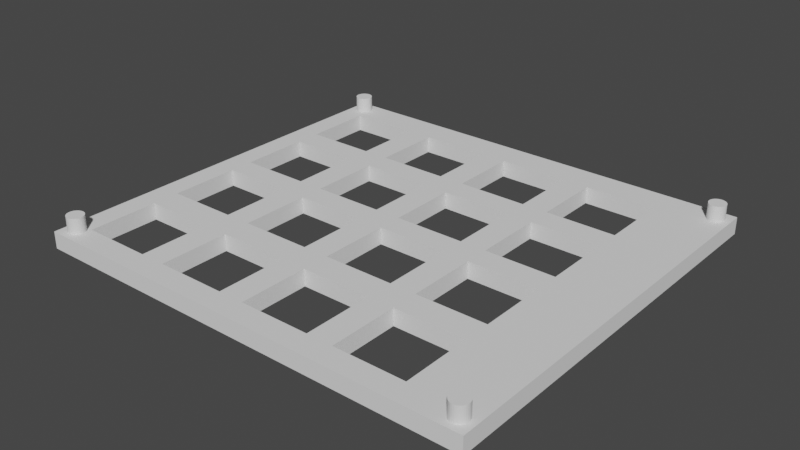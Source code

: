 # Source: RobotDyn4x4Keypad-cover01.blend  (saved by Blender 2.80.75; exported with 4.5.12 LTS)
import bpy
from mathutils import Matrix  # noqa: F401  (used for matrix-valued properties, if any)

bpy.ops.wm.read_factory_settings(use_empty=True)
scene = bpy.context.scene
scene.name = 'Scene'

# ---- collections
col_collection = bpy.data.collections.new('Collection'); scene.collection.children.link(col_collection)

# ---- world
world_world = bpy.data.worlds.new('World'); scene.world = world_world
world_world.use_nodes = True; world_world.node_tree.nodes.clear()
_N = world_world.node_tree.nodes; _L = world_world.node_tree.links
n0 = _N.new('ShaderNodeOutputWorld'); n0.name = 'World Output'; n0.location = (300, 300)
n1 = _N.new('ShaderNodeBackground'); n1.name = 'Background'; n1.location = (10, 300)
n1.inputs[0].default_value = (0.05088, 0.05088, 0.05088, 1.0)
_L.new(n1.outputs[0], n0.inputs[0])
n0.is_active_output = True
world_world.color = (0.05088, 0.05088, 0.05088)
world_world.use_sun_shadow = False
world_world.sun_shadow_jitter_overblur = 0.0

# ---- meshes
me_cube_001 = bpy.data.meshes.new('Cube.001')
me_cube_001.from_pydata([(37.49, -35.59, 113.9), (37.79, -35.62, 113.9), (38.07, -35.71, 113.9), (38.33, -35.86, 113.9), (38.55, -36.07, 113.9), (38.74, -36.32, 113.9), (38.88, -36.6, 113.9), (38.96, -36.91, 113.9), (38.99, -37.23, 113.9), (38.96, -37.55, 113.9), (38.88, -37.86, 113.9), (38.74, -38.14, 113.9), (38.55, -38.39, 113.9), (38.33, -38.59, 113.9), (38.07, -38.74, 113.9), (37.79, -38.84, 113.9), (37.49, -38.87, 113.9), (37.2, -38.84, 113.9), (36.92, -38.74, 113.9), (36.66, -38.59, 113.9), (36.43, -38.39, 113.9), (36.25, -38.14, 113.9), (36.11, -37.86, 113.9), (36.02, -37.55, 113.9), (35.99, -37.23, 113.9), (36.02, -36.91, 113.9), (36.11, -36.6, 113.9), (36.25, -36.32, 113.9), (36.43, -36.07, 113.9), (36.66, -35.86, 113.9), (36.92, -35.71, 113.9), (37.2, -35.62, 113.9), (37.5, 38.82, 113.9), (37.79, 38.78, 113.9), (38.07, 38.69, 113.9), (38.33, 38.54, 113.9), (38.56, 38.34, 113.9), (38.74, 38.09, 113.9), (38.88, 37.8, 113.9), (38.97, 37.5, 113.9), (39.0, 37.17, 113.9), (38.97, 36.85, 113.9), (38.88, 36.55, 113.9), (38.74, 36.26, 113.9), (38.56, 36.01, 113.9), (38.33, 35.81, 113.9), (38.07, 35.66, 113.9), (37.79, 35.56, 113.9), (37.5, 35.53, 113.9), (37.2, 35.56, 113.9), (36.92, 35.66, 113.9), (36.66, 35.81, 113.9), (36.44, 36.01, 113.9), (36.25, 36.26, 113.9), (36.11, 36.55, 113.9), (36.02, 36.85, 113.9), (36.0, 37.17, 113.9), (36.02, 37.5, 113.9), (36.11, 37.8, 113.9), (36.25, 38.09, 113.9), (36.44, 38.34, 113.9), (36.66, 38.54, 113.9), (36.92, 38.69, 113.9), (37.2, 38.78, 113.9), (-37.53, 38.85, 113.9), (-37.24, 38.82, 113.9), (-36.96, 38.72, 113.9), (-36.7, 38.57, 113.9), (-36.47, 38.37, 113.9), (-36.28, 38.12, 113.9), (-36.15, 37.83, 113.9), (-36.06, 37.53, 113.9), (-36.03, 37.21, 113.9), (-36.06, 36.89, 113.9), (-36.15, 36.58, 113.9), (-36.28, 36.29, 113.9), (-36.47, 36.05, 113.9), (-36.7, 35.84, 113.9), (-36.96, 35.69, 113.9), (-37.24, 35.6, 113.9), (-37.53, 35.56, 113.9), (-37.82, 35.6, 113.9), (-38.11, 35.69, 113.9), (-38.37, 35.84, 113.9), (-38.59, 36.05, 113.9), (-38.78, 36.29, 113.9), (-38.92, 36.58, 113.9), (-39.0, 36.89, 113.9), (-39.03, 37.21, 113.9), (-39.0, 37.53, 113.9), (-38.92, 37.83, 113.9), (-38.78, 38.12, 113.9), (-38.59, 38.37, 113.9), (-38.37, 38.57, 113.9), (-38.11, 38.72, 113.9), (-37.82, 38.82, 113.9), (-37.51, -35.58, 113.9), (-37.22, -35.61, 113.9), (-36.94, -35.7, 113.9), (-36.68, -35.85, 113.9), (-36.45, -36.06, 113.9), (-36.26, -36.31, 113.9), (-36.12, -36.59, 113.9), (-36.04, -36.9, 113.9), (-36.01, -37.22, 113.9), (-36.04, -37.54, 113.9), (-36.12, -37.85, 113.9), (-36.26, -38.13, 113.9), (-36.45, -38.38, 113.9), (-36.68, -38.58, 113.9), (-36.94, -38.73, 113.9), (-37.22, -38.83, 113.9), (-37.51, -38.86, 113.9), (-37.8, -38.83, 113.9), (-38.08, -38.73, 113.9), (-38.34, -38.58, 113.9), (-38.57, -38.38, 113.9), (-38.76, -38.13, 113.9), (-38.9, -37.85, 113.9), (-38.98, -37.54, 113.9), (-39.01, -37.22, 113.9), (-38.98, -36.9, 113.9), (-38.9, -36.59, 113.9), (-38.76, -36.31, 113.9), (-38.57, -36.06, 113.9), (-38.34, -35.85, 113.9), (-38.08, -35.7, 113.9), (-37.8, -35.61, 113.9), (-40.0, -40.0, -40.0), (-40.0, -40.0, 40.0), (-40.0, 40.0, -40.0), (-40.0, 40.0, 40.0), (40.0, -40.0, -40.0), (40.0, -40.0, 40.0), (40.0, 40.0, -40.0), (40.0, 40.0, 40.0), (10.86, 1.712, 40.0), (10.86, 1.712, -40.0), (-1.667, -16.62, 40.0), (-1.667, -16.62, -40.0), (10.86, -16.62, 40.0), (10.86, -16.62, -40.0), (10.86, 15.32, 40.0), (10.86, 15.32, -40.0), (10.86, -3.02, 40.0), (10.86, -3.02, -40.0), (-1.667, 1.712, 40.0), (-1.667, 1.712, -40.0), (10.86, 20.26, 40.0), (10.86, 20.26, -40.0), (10.86, 33.86, 40.0), (10.86, 33.86, -40.0), (-1.667, 20.26, 40.0), (-1.667, 20.26, -40.0), (-1.667, 33.86, 40.0), (-1.667, 33.86, -40.0), (-1.667, -35.51, 40.0), (-1.667, -35.51, -40.0), (-1.667, -21.9, 40.0), (-1.667, -21.9, -40.0), (-1.667, -3.02, 40.0), (-1.667, -3.02, -40.0), (28.05, 15.32, 40.0), (28.05, 15.32, -40.0), (15.49, 15.32, 40.0), (15.49, 15.32, -40.0), (-1.667, 15.32, 40.0), (-1.667, 15.32, -40.0), (-23.46, 33.86, 40.0), (-23.46, 33.86, -40.0), (-23.46, 20.26, 40.0), (-23.46, 20.26, -40.0), (-23.46, -16.62, 40.0), (-23.46, -16.62, -40.0), (-23.46, 1.712, 40.0), (-23.46, 1.712, -40.0), (-23.46, -3.02, 40.0), (-23.46, -3.02, -40.0), (-35.99, 1.712, 40.0), (-35.99, 1.712, -40.0), (-18.84, 15.32, 40.0), (-18.84, 15.32, -40.0), (-18.84, 1.712, 40.0), (-18.84, 1.712, -40.0), (-6.292, -35.51, 40.0), (-6.292, -35.51, -40.0), (-6.292, -21.9, 40.0), (-6.292, -21.9, -40.0), (-6.292, -3.02, 40.0), (-6.292, -3.02, -40.0), (-18.84, -3.02, 40.0), (-18.84, -3.02, -40.0), (-6.292, -16.62, 40.0), (-6.292, -16.62, -40.0), (-18.84, -16.62, 40.0), (-18.84, -16.62, -40.0), (-35.99, 15.32, 40.0), (-35.99, 15.32, -40.0), (-23.46, 15.32, 40.0), (-23.46, 15.32, -40.0), (-23.46, -35.51, 40.0), (-23.46, -35.51, -40.0), (-35.99, 20.26, 40.0), (-35.99, 20.26, -40.0), (-35.99, 33.86, 40.0), (-35.99, 33.86, -40.0), (-35.99, -35.51, 40.0), (-35.99, -35.51, -40.0), (-35.99, -21.9, 40.0), (-35.99, -21.9, -40.0), (-23.46, -21.9, 40.0), (-23.46, -21.9, -40.0), (-35.99, -3.02, 40.0), (-35.99, -3.02, -40.0), (-35.99, -16.62, 40.0), (-35.99, -16.62, -40.0), (-18.84, -21.9, 40.0), (-18.84, -21.9, -40.0), (-18.84, -35.51, 40.0), (-18.84, -35.51, -40.0), (-6.292, 1.712, 40.0), (-6.292, 1.712, -40.0), (-6.292, 15.32, 40.0), (-6.292, 15.32, -40.0), (10.86, -21.9, 40.0), (10.86, -21.9, -40.0), (28.05, -28.05, 40.0), (28.05, -21.9, 40.0), (28.05, -21.9, -40.0), (28.05, -35.51, 40.0), (28.05, -35.51, -40.0), (15.49, -21.9, 40.0), (15.49, -21.9, -40.0), (10.86, -35.51, 40.0), (10.86, -35.51, -40.0), (15.49, -35.51, 40.0), (15.49, -35.51, -40.0), (15.49, 33.86, 40.0), (15.49, 33.86, -40.0), (28.05, 33.86, 40.0), (28.05, 33.86, -40.0), (28.05, 1.712, 40.0), (28.05, 1.712, -40.0), (15.49, 1.712, 40.0), (15.49, 1.712, -40.0), (15.49, -16.62, 40.0), (15.49, -16.62, -40.0), (15.49, -3.02, 40.0), (15.49, -3.02, -40.0), (28.05, -3.02, 40.0), (28.05, -3.02, -40.0), (15.49, 20.26, 40.0), (15.49, 20.26, -40.0), (28.05, -16.62, 40.0), (28.05, -16.62, -40.0), (-6.292, 33.86, 40.0), (-6.292, 33.86, -40.0), (-6.292, 20.26, 40.0), (-6.292, 20.26, -40.0), (-18.84, 33.86, 40.0), (-18.84, 33.86, -40.0), (-18.84, 20.26, 40.0), (-18.84, 20.26, -40.0), (28.05, 20.26, 40.0), (28.05, 20.26, -40.0), (-36.26, -38.13, 40.0), (-37.51, -35.58, 40.0), (-37.8, -35.61, 40.0), (-38.08, -35.7, 40.0), (-38.9, -37.85, 40.0), (-38.76, -38.13, 40.0), (-38.98, -37.54, 40.0), (-38.56, -38.39, 40.0), (-38.57, -38.38, 40.0), (-37.8, -38.83, 40.0), (-37.51, -38.86, 40.0), (-38.08, -38.73, 40.0), (-36.04, -36.9, 40.0), (-36.68, -35.85, 40.0), (-36.01, -37.22, 40.0), (-36.12, -36.59, 40.0), (-37.22, -38.83, 40.0), (-38.57, -36.06, 40.0), (-38.34, -35.85, 40.0), (-38.76, -36.31, 40.0), (-36.04, -37.54, 40.0), (-36.68, -38.58, 40.0), (-36.45, -38.38, 40.0), (-36.12, -37.85, 40.0), (-39.01, -37.22, 40.0), (-38.34, -38.58, 40.0), (-38.98, -36.9, 40.0), (-36.45, -36.06, 40.0), (-36.46, -36.04, 40.0), (-36.94, -38.73, 40.0), (-36.26, -36.31, 40.0), (-38.9, -36.59, 40.0), (-36.94, -35.7, 40.0), (-37.22, -35.61, 40.0), (-36.28, 36.29, 40.0), (-37.53, 38.85, 40.0), (-37.82, 38.82, 40.0), (-38.11, 38.72, 40.0), (-38.92, 36.58, 40.0), (-38.78, 36.29, 40.0), (-39.0, 36.89, 40.0), (-38.59, 36.05, 40.0), (-37.82, 35.6, 40.0), (-37.53, 35.56, 40.0), (-38.11, 35.69, 40.0), (-36.06, 37.53, 40.0), (-36.7, 38.57, 40.0), (-36.03, 37.21, 40.0), (-36.15, 37.83, 40.0), (-37.24, 35.6, 40.0), (-38.59, 38.37, 40.0), (-38.37, 38.57, 40.0), (-38.78, 38.12, 40.0), (-36.06, 36.89, 40.0), (-36.7, 35.84, 40.0), (-36.47, 36.05, 40.0), (-36.15, 36.58, 40.0), (-39.03, 37.21, 40.0), (-38.37, 35.84, 40.0), (-39.0, 37.53, 40.0), (-36.47, 38.37, 40.0), (-36.96, 35.69, 40.0), (-36.28, 38.12, 40.0), (-38.92, 37.83, 40.0), (-36.96, 38.72, 40.0), (-37.24, 38.82, 40.0), (38.74, 36.26, 40.0), (37.5, 38.82, 40.0), (37.2, 38.78, 40.0), (36.92, 38.69, 40.0), (36.11, 36.55, 40.0), (36.25, 36.26, 40.0), (36.02, 36.85, 40.0), (36.44, 36.01, 40.0), (37.2, 35.56, 40.0), (37.5, 35.53, 40.0), (36.92, 35.66, 40.0), (38.97, 37.5, 40.0), (38.33, 38.54, 40.0), (39.0, 37.17, 40.0), (38.88, 37.8, 40.0), (37.79, 35.56, 40.0), (38.9, 37.73, 40.0), (36.44, 38.34, 40.0), (36.66, 38.54, 40.0), (37.66, 38.8, 40.0), (36.25, 38.09, 40.0), (38.97, 36.85, 40.0), (38.33, 35.81, 40.0), (38.56, 36.01, 40.0), (38.88, 36.55, 40.0), (36.0, 37.17, 40.0), (36.66, 35.81, 40.0), (36.02, 37.5, 40.0), (38.56, 38.34, 40.0), (38.07, 35.66, 40.0), (38.74, 38.09, 40.0), (37.86, 35.59, 40.0), (36.11, 37.8, 40.0), (36.24, 38.07, 40.0), (38.07, 38.69, 40.0), (37.79, 38.78, 40.0), (38.74, -38.14, 40.0), (37.49, -35.59, 40.0), (37.2, -35.62, 40.0), (36.92, -35.71, 40.0), (36.11, -37.86, 40.0), (36.25, -38.14, 40.0), (36.02, -37.55, 40.0), (36.43, -38.39, 40.0), (37.2, -38.84, 40.0), (37.49, -38.87, 40.0), (36.92, -38.74, 40.0), (38.96, -36.91, 40.0), (38.33, -35.86, 40.0), (38.99, -37.23, 40.0), (38.88, -36.6, 40.0), (37.79, -38.84, 40.0), (36.43, -36.07, 40.0), (36.66, -35.86, 40.0), (36.28, -36.28, 40.0), (36.25, -36.32, 40.0), (38.96, -37.55, 40.0), (38.33, -38.59, 40.0), (38.55, -38.39, 40.0), (38.47, -38.47, 40.0), (38.88, -37.86, 40.0), (35.99, -37.23, 40.0), (36.66, -38.59, 40.0), (36.02, -36.91, 40.0), (38.55, -36.07, 40.0), (38.07, -38.74, 40.0), (38.74, -36.32, 40.0), (36.11, -36.6, 40.0), (38.07, -35.71, 40.0), (37.79, -35.62, 40.0)], [], [(1, 0, 31, 30, 29, 28, 27, 26, 25, 24, 23, 22, 21, 20, 19, 18, 17, 16, 15, 14, 13, 12, 11, 10, 9, 8, 7, 6, 5, 4, 3, 2), (33, 32, 63, 62, 61, 60, 59, 58, 57, 56, 55, 54, 53, 52, 51, 50, 49, 48, 47, 46, 45, 44, 43, 42, 41, 40, 39, 38, 37, 36, 35, 34), (65, 64, 95, 94, 93, 92, 91, 90, 89, 88, 87, 86, 85, 84, 83, 82, 81, 80, 79, 78, 77, 76, 75, 74, 73, 72, 71, 70, 69, 68, 67, 66), (97, 96, 127, 126, 125, 124, 123, 122, 121, 120, 119, 118, 117, 116, 115, 114, 113, 112, 111, 110, 109, 108, 107, 106, 105, 104, 103, 102, 101, 100, 99, 98), (128, 129, 131, 130), (130, 131, 135, 134), (134, 135, 133, 132), (132, 133, 129, 128), (130, 134, 264, 240, 238, 151, 155, 153, 258, 256, 260, 169, 205), (135, 347, 342, 344, 352, 355, 331, 354, 353, 360, 362, 162, 241, 243, 164, 142, 136, 146, 166, 222, 220, 182, 180, 198, 174, 178, 131, 129, 214, 212, 176, 190, 188, 160, 144, 247, 249, 133), (221, 220, 222, 223), (240, 239, 237, 238), (228, 227, 231, 232), (189, 188, 190, 191), (185, 184, 186, 187), (197, 196, 178, 179), (173, 172, 176, 177), (219, 218, 184, 185), (248, 247, 245, 246), (260, 259, 261, 262), (203, 202, 170, 171), (209, 208, 206, 207), (177, 176, 212, 213), (242, 241, 162, 163), (236, 235, 229, 230), (207, 206, 200, 201), (165, 164, 243, 244), (179, 178, 174, 175), (199, 198, 196, 197), (193, 192, 188, 189), (234, 233, 224, 225), (254, 253, 249, 250), (159, 158, 156, 157), (258, 257, 255, 256), (203, 171, 169, 260, 262, 258, 153, 149, 151, 238, 252, 264, 134, 242, 163, 165, 143, 167, 147, 221, 223, 181, 199, 197, 130, 205), (197, 179, 175, 199, 181, 183, 221, 147, 137, 143, 165, 244, 242, 134, 132, 254, 250, 248, 145, 161, 139, 193, 189, 191, 177, 213, 128, 130), (128, 213, 215, 173, 177, 191, 195, 193, 139, 141, 145, 248, 246, 254, 132, 230, 228, 232, 225, 159, 157, 185, 187, 217, 219, 201, 211, 209), (209, 207, 201, 219, 185, 157, 234, 225, 232, 236, 230, 132, 128), (205, 204, 202, 203), (151, 150, 154, 155), (264, 263, 239, 240), (244, 243, 241, 242), (133, 249, 253, 245, 247, 144, 140, 138, 160, 188, 192, 194, 190, 176, 172, 214, 129, 272, 273, 270, 269, 271, 289, 291, 296, 284, 282, 283, 268, 267, 266, 298, 297, 278, 293, 206, 208, 210, 216, 186, 158, 224, 231, 227, 226, 385, 383, 384, 370, 369, 368, 400, 399, 379, 395, 397, 381, 378, 380, 387, 391, 367, 389, 390), (226, 229, 235, 231, 224, 233, 156, 158, 186, 184, 218, 216, 210, 200, 206, 293, 292, 295, 280, 277, 279, 285, 288, 265, 287, 286, 294, 281, 275, 274, 276, 290, 272, 129, 133, 390, 388, 396, 382, 376, 375, 377, 393, 374, 372, 371, 373, 392, 394, 398, 386, 385), (131, 178, 196, 198, 180, 222, 166, 142, 164, 162, 362, 346, 340, 339, 341, 357, 338, 336, 335, 337, 356, 358, 363, 364, 239, 263, 251, 237, 150, 148, 152, 154, 255, 257, 261, 259, 168, 170, 202), (202, 204, 168, 259, 255, 154, 150, 237, 239, 312, 318, 321, 299, 320, 319, 326, 314, 308, 307, 309, 323, 306, 304, 303, 305, 322, 131), (157, 156, 233, 234), (246, 245, 253, 254), (163, 162, 164, 165), (139, 138, 140, 141), (256, 255, 259, 260), (153, 152, 148, 149), (141, 140, 144, 145), (181, 180, 182, 183), (262, 261, 257, 258), (161, 160, 138, 139), (230, 229, 226, 227, 228), (169, 168, 204, 205), (211, 210, 208, 209), (215, 214, 172, 173), (238, 237, 251, 252), (252, 251, 263, 264), (137, 136, 142, 143), (217, 216, 218, 219), (175, 174, 198, 199), (147, 146, 136, 137), (213, 212, 214, 215), (187, 186, 216, 217), (149, 148, 150, 151), (225, 224, 158, 159), (195, 194, 192, 193), (232, 231, 235, 236), (201, 200, 210, 211), (223, 222, 180, 181), (171, 170, 168, 169), (143, 142, 166, 167), (183, 182, 220, 221), (167, 166, 146, 147), (155, 154, 152, 153), (250, 249, 247, 248), (191, 190, 194, 195), (145, 144, 160, 161), (285, 279, 104, 105), (287, 265, 107, 108), (265, 288, 106, 107), (291, 289, 120, 121), (277, 280, 102, 103), (279, 277, 103, 104), (295, 292, 100, 101), (266, 267, 127, 96), (274, 275, 112, 113), (284, 296, 122, 123), (275, 281, 111, 112), (267, 268, 126, 127), (292, 293, 278, 99, 100), (290, 276, 114, 115), (278, 297, 98, 99), (286, 287, 108, 109), (283, 282, 124, 125), (296, 291, 121, 122), (294, 286, 109, 110), (273, 272, 290, 115, 116), (269, 270, 117, 118), (298, 266, 96, 97), (280, 295, 101, 102), (289, 271, 119, 120), (288, 285, 105, 106), (276, 274, 113, 114), (268, 283, 125, 126), (297, 298, 97, 98), (281, 294, 110, 111), (271, 269, 118, 119), (282, 284, 123, 124), (270, 273, 116, 117), (318, 312, 72, 73), (320, 299, 75, 76), (299, 321, 74, 75), (324, 322, 88, 89), (310, 313, 70, 71), (312, 310, 71, 72), (327, 325, 68, 69), (300, 301, 95, 64), (307, 308, 80, 81), (317, 328, 90, 91), (131, 322, 324, 328, 317, 315, 316, 302, 301, 300, 330, 329, 311, 325, 327, 313, 310, 312, 239, 364, 351, 348, 349, 334, 333, 332, 350, 135), (308, 314, 79, 80), (301, 302, 94, 95), (325, 311, 67, 68), (323, 309, 82, 83), (311, 329, 66, 67), (319, 320, 76, 77), (316, 315, 92, 93), (328, 324, 89, 90), (326, 319, 77, 78), (306, 323, 83, 84), (303, 304, 85, 86), (330, 300, 64, 65), (313, 327, 69, 70), (322, 305, 87, 88), (321, 318, 73, 74), (309, 307, 81, 82), (302, 316, 93, 94), (329, 330, 65, 66), (314, 326, 78, 79), (305, 303, 86, 87), (315, 317, 91, 92), (304, 306, 84, 85), (352, 344, 40, 41), (354, 331, 43, 44), (331, 355, 42, 43), (358, 356, 56, 57), (342, 347, 345, 38, 39), (344, 342, 39, 40), (361, 359, 36, 37), (332, 333, 63, 32), (339, 340, 48, 49), (351, 364, 363, 58, 59), (350, 366, 365, 343, 359, 361, 345, 347, 135), (340, 346, 47, 48), (333, 334, 62, 63), (359, 343, 35, 36), (357, 341, 50, 51), (343, 365, 34, 35), (353, 354, 44, 45), (349, 348, 60, 61), (363, 358, 57, 58), (360, 353, 45, 46), (338, 357, 51, 52), (335, 336, 53, 54), (366, 350, 332, 32, 33), (345, 361, 37, 38), (356, 337, 55, 56), (355, 352, 41, 42), (341, 339, 49, 50), (334, 349, 61, 62), (365, 366, 33, 34), (346, 362, 360, 46, 47), (337, 335, 54, 55), (348, 351, 59, 60), (336, 338, 52, 53), (387, 380, 8, 9), (389, 367, 11, 12), (367, 391, 10, 11), (394, 392, 24, 25), (378, 381, 6, 7), (380, 378, 7, 8), (397, 395, 4, 5), (368, 369, 31, 0), (375, 376, 16, 17), (386, 398, 26, 27), (376, 382, 15, 16), (369, 370, 30, 31), (395, 379, 3, 4), (393, 377, 18, 19), (379, 399, 2, 3), (388, 390, 389, 12, 13), (384, 383, 28, 29), (398, 394, 25, 26), (396, 388, 13, 14), (374, 393, 19, 20), (371, 372, 21, 22), (400, 368, 0, 1), (381, 397, 5, 6), (392, 373, 23, 24), (391, 387, 9, 10), (377, 375, 17, 18), (370, 384, 29, 30), (399, 400, 1, 2), (382, 396, 14, 15), (373, 371, 22, 23), (383, 385, 386, 27, 28), (372, 374, 20, 21)])
_uv = me_cube_001.uv_layers.new(name='UVMap')
_uv.uv.foreach_set('vector', [0.2968, 0.4854, 0.25, 0.49, 0.2032, 0.4854, 0.1582, 0.4717, 0.1167, 0.4496, 0.08029, 0.4197, 0.05045, 0.3833, 0.02827, 0.3418, 0.01461, 0.2968, 0.01, 0.25, 0.01461, 0.2032, 0.02827, 0.1582, 0.05045, 0.1167, 0.08029, 0.08029, 0.1167, 0.05045, 0.1582, 0.02827, 0.2032, 0.01461, 0.25, 0.01, 0.2968, 0.01461, 0.3418, 0.02827, 0.3833, 0.05045, 0.4197, 0.08029, 0.4496, 0.1167, 0.4717, 0.1582, 0.4854, 0.2032, 0.49, 0.25, 0.4854, 0.2968, 0.4717, 0.3418, 0.4496, 0.3833, 0.4197, 0.4197, 0.3833, 0.4496, 0.3418, 0.4717, 0.2968, 0.4854, 0.25, 0.49, 0.2032, 0.4854, 0.1582, 0.4717, 0.1167, 0.4496, 0.08029, 0.4197, 0.05045, 0.3833, 0.02827, 0.3418, 0.01461, 0.2968, 0.01, 0.25, 0.01461, 0.2032, 0.02827, 0.1582, 0.05045, 0.1167, 0.08029, 0.08029, 0.1167, 0.05045, 0.1582, 0.02827, 0.2032, 0.01461, 0.25, 0.01, 0.2968, 0.01461, 0.3418, 0.02827, 0.3833, 0.05045, 0.4197, 0.08029, 0.4496, 0.1167, 0.4717, 0.1582, 0.4854, 0.2032, 0.49, 0.25, 0.4854, 0.2968, 0.4717, 0.3418, 0.4496, 0.3833, 0.4197, 0.4197, 0.3833, 0.4496, 0.3418, 0.4717, 0.2968, 0.4854, 0.25, 0.49, 0.2032, 0.4854, 0.1582, 0.4717, 0.1167, 0.4496, 0.08029, 0.4197, 0.05045, 0.3833, 0.02827, 0.3418, 0.01461, 0.2968, 0.01, 0.25, 0.01461, 0.2032, 0.02827, 0.1582, 0.05045, 0.1167, 0.08029, 0.08029, 0.1167, 0.05045, 0.1582, 0.02827, 0.2032, 0.01461, 0.25, 0.01, 0.2968, 0.01461, 0.3418, 0.02827, 0.3833, 0.05045, 0.4197, 0.08029, 0.4496, 0.1167, 0.4717, 0.1582, 0.4854, 0.2032, 0.49, 0.25, 0.4854, 0.2968, 0.4717, 0.3418, 0.4496, 0.3833, 0.4197, 0.4197, 0.3833, 0.4496, 0.3418, 0.4717, 0.2968, 0.4854, 0.25, 0.49, 0.2032, 0.4854, 0.1582, 0.4717, 0.1167, 0.4496, 0.08029, 0.4197, 0.05045, 0.3833, 0.02827, 0.3418, 0.01461, 0.2968, 0.01, 0.25, 0.01461, 0.2032, 0.02827, 0.1582, 0.05045, 0.1167, 0.08029, 0.08029, 0.1167, 0.05045, 0.1582, 0.02827, 0.2032, 0.01461, 0.25, 0.01, 0.2968, 0.01461, 0.3418, 0.02827, 0.3833, 0.05045, 0.4197, 0.08029, 0.4496, 0.1167, 0.4717, 0.1582, 0.4854, 0.2032, 0.49, 0.25, 0.4854, 0.2968, 0.4717, 0.3418, 0.4496, 0.3833, 0.4197, 0.4197, 0.3833, 0.4496, 0.3418, 0.4717, 0.375, 0.0, 0.625, 0.0, 0.625, 0.25, 0.375, 0.25, 0.375, 0.25, 0.625, 0.25, 0.625, 0.5, 0.375, 0.5, 0.375, 0.5, 0.625, 0.5, 0.625, 0.75, 0.375, 0.75, 0.375, 0.75, 0.625, 0.75, 0.625, 1.0, 0.375, 1.0, 0.125, 0.5, 0.375, 0.5, 0.3377, 0.5617, 0.3377, 0.5192, 0.2984, 0.5192, 0.284, 0.5192, 0.2448, 0.5192, 0.2448, 0.5617, 0.2303, 0.5617, 0.2303, 0.5192, 0.1911, 0.5192, 0.1767, 0.5192, 0.1375, 0.5192, 0.625, 0.5, 0.6284, 0.5071, 0.6282, 0.5078, 0.6281, 0.5088, 0.6282, 0.5098, 0.6285, 0.5108, 0.6289, 0.5117, 0.6295, 0.5125, 0.6302, 0.5131, 0.631, 0.5136, 0.6317, 0.5138, 0.6623, 0.5771, 0.6623, 0.6197, 0.7016, 0.6197, 0.7016, 0.5771, 0.716, 0.5771, 0.716, 0.6197, 0.7552, 0.6197, 0.7552, 0.5771, 0.7697, 0.5771, 0.7697, 0.6197, 0.8089, 0.6197, 0.8089, 0.5771, 0.8233, 0.5771, 0.8233, 0.6197, 0.8625, 0.6197, 0.875, 0.5, 0.875, 0.75, 0.8625, 0.6769, 0.8625, 0.6344, 0.8233, 0.6344, 0.8089, 0.6344, 0.7697, 0.6344, 0.7552, 0.6344, 0.716, 0.6344, 0.7016, 0.6344, 0.6623, 0.6344, 0.625, 0.75, 0.7639, 0.6111, 0.7639, 0.6111, 0.7639, 0.5833, 0.7639, 0.5833, 0.6528, 0.5278, 0.6528, 0.5278, 0.6806, 0.5278, 0.6806, 0.5278, 0.6528, 0.6944, 0.6528, 0.6944, 0.6806, 0.6944, 0.6806, 0.6944, 0.7639, 0.6389, 0.7639, 0.6389, 0.7917, 0.6389, 0.7917, 0.6389, 0.7639, 0.7222, 0.7639, 0.7222, 0.7639, 0.6944, 0.7639, 0.6944, 0.8472, 0.5833, 0.8472, 0.5833, 0.8472, 0.6111, 0.8472, 0.6111, 0.8194, 0.6667, 0.8194, 0.6667, 0.8194, 0.6389, 0.8194, 0.6389, 0.7917, 0.7222, 0.7917, 0.7222, 0.7639, 0.7222, 0.7639, 0.7222, 0.6806, 0.6389, 0.6806, 0.6389, 0.6806, 0.6667, 0.6806, 0.6667, 0.7917, 0.5278, 0.7917, 0.5278, 0.7917, 0.5556, 0.7917, 0.5556, 0.8472, 0.5556, 0.8472, 0.5556, 0.8194, 0.5556, 0.8194, 0.5556, 0.8472, 0.6944, 0.8472, 0.6944, 0.8472, 0.7222, 0.8472, 0.7222, 0.8194, 0.6389, 0.8194, 0.6389, 0.8472, 0.6389, 0.8472, 0.6389, 0.6528, 0.6111, 0.6528, 0.6111, 0.6528, 0.5833, 0.6528, 0.5833, 0.6806, 0.7222, 0.6806, 0.7222, 0.6528, 0.7222, 0.6528, 0.7222, 0.8472, 0.7222, 0.8472, 0.7222, 0.8194, 0.7222, 0.8194, 0.7222, 0.6806, 0.5833, 0.6806, 0.5833, 0.6806, 0.6111, 0.6806, 0.6111, 0.8472, 0.6111, 0.8472, 0.6111, 0.8194, 0.6111, 0.8194, 0.6111, 0.8194, 0.5833, 0.8194, 0.5833, 0.8472, 0.5833, 0.8472, 0.5833, 0.7639, 0.6667, 0.7639, 0.6667, 0.7639, 0.6389, 0.7639, 0.6389, 0.7083, 0.7222, 0.7083, 0.7222, 0.7083, 0.6944, 0.7083, 0.6944, 0.6528, 0.6667, 0.6528, 0.6667, 0.6528, 0.6389, 0.6528, 0.6389, 0.7361, 0.6944, 0.7361, 0.6944, 0.7361, 0.7222, 0.7361, 0.7222, 0.7639, 0.5556, 0.7639, 0.5556, 0.7639, 0.5278, 0.7639, 0.5278, 0.1375, 0.5617, 0.1767, 0.5617, 0.1767, 0.5192, 0.1911, 0.5192, 0.1911, 0.5617, 0.2303, 0.5617, 0.2448, 0.5617, 0.284, 0.5617, 0.284, 0.5192, 0.2984, 0.5192, 0.2984, 0.5617, 0.3377, 0.5617, 0.375, 0.5, 0.3377, 0.6197, 0.3377, 0.5771, 0.2984, 0.5771, 0.284, 0.5771, 0.2448, 0.5771, 0.2448, 0.6197, 0.2303, 0.6197, 0.2303, 0.5771, 0.1911, 0.5771, 0.1767, 0.5771, 0.1375, 0.5771, 0.125, 0.5, 0.1375, 0.5192, 0.1375, 0.5771, 0.1375, 0.6197, 0.1767, 0.6197, 0.1767, 0.5771, 0.1911, 0.5771, 0.1911, 0.6197, 0.2303, 0.6197, 0.2448, 0.6197, 0.284, 0.6197, 0.284, 0.5771, 0.2984, 0.5771, 0.2984, 0.6197, 0.3377, 0.6197, 0.375, 0.5, 0.375, 0.75, 0.3377, 0.6769, 0.3377, 0.6344, 0.2984, 0.6344, 0.284, 0.6344, 0.2448, 0.6344, 0.2448, 0.6769, 0.2303, 0.6769, 0.2303, 0.6344, 0.1911, 0.6344, 0.1767, 0.6344, 0.1375, 0.6344, 0.125, 0.75, 0.125, 0.5, 0.125, 0.75, 0.1375, 0.6344, 0.1375, 0.6769, 0.1767, 0.6769, 0.1767, 0.6344, 0.1911, 0.6344, 0.1911, 0.6769, 0.2303, 0.6769, 0.2448, 0.6769, 0.284, 0.6769, 0.284, 0.6344, 0.2984, 0.6344, 0.2984, 0.6769, 0.3377, 0.6769, 0.375, 0.75, 0.3377, 0.736, 0.3377, 0.6934, 0.2984, 0.6934, 0.284, 0.6934, 0.2448, 0.6934, 0.2448, 0.736, 0.2303, 0.736, 0.2303, 0.6934, 0.1911, 0.6934, 0.1911, 0.736, 0.1767, 0.736, 0.1767, 0.6934, 0.1375, 0.6934, 0.1375, 0.6934, 0.1375, 0.736, 0.1767, 0.736, 0.1911, 0.736, 0.2303, 0.736, 0.2448, 0.736, 0.284, 0.736, 0.284, 0.6934, 0.2984, 0.6934, 0.2984, 0.736, 0.3377, 0.736, 0.375, 0.75, 0.125, 0.75, 0.8472, 0.5278, 0.8472, 0.5278, 0.8472, 0.5556, 0.8472, 0.5556, 0.7083, 0.5278, 0.7083, 0.5278, 0.7361, 0.5278, 0.7361, 0.5278, 0.6528, 0.5556, 0.6528, 0.5556, 0.6528, 0.5278, 0.6528, 0.5278, 0.6806, 0.6111, 0.6806, 0.6111, 0.6528, 0.6111, 0.6528, 0.6111, 0.625, 0.75, 0.6623, 0.6344, 0.6623, 0.6769, 0.7016, 0.6769, 0.7016, 0.6344, 0.716, 0.6344, 0.716, 0.6769, 0.7552, 0.6769, 0.7552, 0.6344, 0.7697, 0.6344, 0.7697, 0.6769, 0.8089, 0.6769, 0.8089, 0.6344, 0.8233, 0.6344, 0.8233, 0.6769, 0.8625, 0.6769, 0.875, 0.75, 0.8705, 0.745, 0.8705, 0.7449, 0.8711, 0.7442, 0.8715, 0.7433, 0.8718, 0.7423, 0.8719, 0.7413, 0.8718, 0.7403, 0.8715, 0.7393, 0.8711, 0.7385, 0.8705, 0.7377, 0.8698, 0.737, 0.869, 0.7366, 0.8681, 0.7363, 0.8672, 0.7362, 0.8663, 0.7363, 0.8654, 0.7366, 0.8646, 0.737, 0.864, 0.7376, 0.8625, 0.736, 0.8625, 0.6934, 0.8233, 0.6934, 0.8089, 0.6934, 0.7697, 0.6934, 0.7552, 0.6934, 0.716, 0.6934, 0.7016, 0.6934, 0.6623, 0.6934, 0.6623, 0.7127, 0.6366, 0.7384, 0.6361, 0.7377, 0.6354, 0.7371, 0.6346, 0.7366, 0.6337, 0.7363, 0.6328, 0.7362, 0.6319, 0.7363, 0.631, 0.7366, 0.6302, 0.7371, 0.6295, 0.7377, 0.6289, 0.7385, 0.6285, 0.7394, 0.6282, 0.7403, 0.6281, 0.7413, 0.6282, 0.7423, 0.6285, 0.7433, 0.6289, 0.7442, 0.6295, 0.745, 0.6298, 0.7452, 0.6623, 0.7127, 0.6623, 0.736, 0.7016, 0.736, 0.7016, 0.6934, 0.716, 0.6934, 0.716, 0.736, 0.7552, 0.736, 0.7552, 0.6934, 0.7697, 0.6934, 0.7697, 0.736, 0.8089, 0.736, 0.8089, 0.6934, 0.8233, 0.6934, 0.8233, 0.736, 0.8625, 0.736, 0.864, 0.7376, 0.8639, 0.7377, 0.8633, 0.7385, 0.8629, 0.7393, 0.8626, 0.7403, 0.8625, 0.7413, 0.8626, 0.7423, 0.8629, 0.7433, 0.8633, 0.7442, 0.8639, 0.7449, 0.8646, 0.7456, 0.8654, 0.746, 0.8663, 0.7463, 0.8672, 0.7464, 0.8681, 0.7463, 0.869, 0.746, 0.8698, 0.7456, 0.8705, 0.745, 0.875, 0.75, 0.625, 0.75, 0.6298, 0.7452, 0.6302, 0.7456, 0.631, 0.7461, 0.6319, 0.7464, 0.6328, 0.7465, 0.6337, 0.7464, 0.6346, 0.7461, 0.6354, 0.7456, 0.6361, 0.745, 0.6367, 0.7442, 0.6372, 0.7433, 0.6374, 0.7423, 0.6375, 0.7413, 0.6374, 0.7403, 0.6372, 0.7394, 0.6367, 0.7385, 0.6366, 0.7384, 0.875, 0.5, 0.8625, 0.6197, 0.8625, 0.5771, 0.8233, 0.5771, 0.8089, 0.5771, 0.7697, 0.5771, 0.7552, 0.5771, 0.716, 0.5771, 0.7016, 0.5771, 0.6623, 0.5771, 0.6317, 0.5138, 0.6319, 0.5139, 0.6328, 0.514, 0.6337, 0.5139, 0.6346, 0.5136, 0.6354, 0.5131, 0.6361, 0.5125, 0.6367, 0.5117, 0.6372, 0.5108, 0.6374, 0.5098, 0.6375, 0.5088, 0.6374, 0.5078, 0.6372, 0.5069, 0.6368, 0.506, 0.6623, 0.5192, 0.6623, 0.5617, 0.7016, 0.5617, 0.7016, 0.5192, 0.716, 0.5192, 0.716, 0.5617, 0.7552, 0.5617, 0.7552, 0.5192, 0.7697, 0.5192, 0.7697, 0.5617, 0.8089, 0.5617, 0.8089, 0.5192, 0.8233, 0.5192, 0.8233, 0.5617, 0.8625, 0.5617, 0.8625, 0.5617, 0.8625, 0.5192, 0.8233, 0.5192, 0.8089, 0.5192, 0.7697, 0.5192, 0.7552, 0.5192, 0.716, 0.5192, 0.7016, 0.5192, 0.6623, 0.5192, 0.8626, 0.5087, 0.8627, 0.5097, 0.863, 0.5107, 0.8634, 0.5116, 0.864, 0.5124, 0.8647, 0.513, 0.8655, 0.5135, 0.8664, 0.5138, 0.8673, 0.5139, 0.8682, 0.5138, 0.8691, 0.5135, 0.8699, 0.513, 0.8706, 0.5124, 0.8712, 0.5116, 0.8716, 0.5107, 0.8719, 0.5097, 0.872, 0.5087, 0.875, 0.5, 0.7361, 0.7222, 0.7361, 0.7222, 0.7083, 0.7222, 0.7083, 0.7222, 0.6806, 0.6667, 0.6806, 0.6667, 0.6528, 0.6667, 0.6528, 0.6667, 0.6528, 0.5833, 0.6528, 0.5833, 0.6806, 0.5833, 0.6806, 0.5833, 0.7361, 0.6667, 0.7361, 0.6667, 0.7083, 0.6667, 0.7083, 0.6667, 0.7639, 0.5278, 0.7639, 0.5278, 0.7917, 0.5278, 0.7917, 0.5278, 0.7361, 0.5556, 0.7361, 0.5556, 0.7083, 0.5556, 0.7083, 0.5556, 0.7083, 0.6667, 0.7083, 0.6667, 0.7083, 0.6389, 0.7083, 0.6389, 0.7917, 0.5833, 0.7917, 0.5833, 0.7917, 0.6111, 0.7917, 0.6111, 0.7917, 0.5556, 0.7917, 0.5556, 0.7639, 0.5556, 0.7639, 0.5556, 0.7361, 0.6389, 0.7361, 0.6389, 0.7361, 0.6667, 0.7361, 0.6667, 0.6528, 0.7222, 0.6528, 0.7222, 0.6528, 0.707, 0.6528, 0.6944, 0.6528, 0.6944, 0.8194, 0.5278, 0.8194, 0.5278, 0.8472, 0.5278, 0.8472, 0.5278, 0.8194, 0.6944, 0.8194, 0.6944, 0.8472, 0.6944, 0.8472, 0.6944, 0.8472, 0.6667, 0.8472, 0.6667, 0.8194, 0.6667, 0.8194, 0.6667, 0.6806, 0.5278, 0.6806, 0.5278, 0.6806, 0.5556, 0.6806, 0.5556, 0.6806, 0.5556, 0.6806, 0.5556, 0.6528, 0.5556, 0.6528, 0.5556, 0.7083, 0.6111, 0.7083, 0.6111, 0.7083, 0.5833, 0.7083, 0.5833, 0.7917, 0.6944, 0.7917, 0.6944, 0.7917, 0.7222, 0.7917, 0.7222, 0.8194, 0.6111, 0.8194, 0.6111, 0.8194, 0.5833, 0.8194, 0.5833, 0.7361, 0.6111, 0.7361, 0.6111, 0.7083, 0.6111, 0.7083, 0.6111, 0.8472, 0.6389, 0.8472, 0.6389, 0.8472, 0.6667, 0.8472, 0.6667, 0.7639, 0.6944, 0.7639, 0.6944, 0.7917, 0.6944, 0.7917, 0.6944, 0.7083, 0.5556, 0.7083, 0.5556, 0.7083, 0.5278, 0.7083, 0.5278, 0.7083, 0.6944, 0.7083, 0.6944, 0.7361, 0.6944, 0.7361, 0.6944, 0.7917, 0.6667, 0.7917, 0.6667, 0.7639, 0.6667, 0.7639, 0.6667, 0.6806, 0.6944, 0.6806, 0.6944, 0.6806, 0.7222, 0.6806, 0.7222, 0.8194, 0.7222, 0.8194, 0.7222, 0.8194, 0.6944, 0.8194, 0.6944, 0.7639, 0.5833, 0.7639, 0.5833, 0.7917, 0.5833, 0.7917, 0.5833, 0.8194, 0.5556, 0.8194, 0.5556, 0.8194, 0.5278, 0.8194, 0.5278, 0.7083, 0.5833, 0.7083, 0.5833, 0.7361, 0.5833, 0.7361, 0.5833, 0.7917, 0.6111, 0.7917, 0.6111, 0.7639, 0.6111, 0.7639, 0.6111, 0.7361, 0.5833, 0.7361, 0.5833, 0.7361, 0.6111, 0.7361, 0.6111, 0.7361, 0.5278, 0.7361, 0.5278, 0.7361, 0.5556, 0.7361, 0.5556, 0.6528, 0.6389, 0.6528, 0.6389, 0.6806, 0.6389, 0.6806, 0.6389, 0.7917, 0.6389, 0.7917, 0.6389, 0.7917, 0.6667, 0.7917, 0.6667, 0.7083, 0.6389, 0.7083, 0.6389, 0.7361, 0.6389, 0.7361, 0.6389, 0.7188, 0.7081, 0.75, 0.7081, 0.75, 1.0, 0.7188, 1.0, 0.625, 0.7081, 0.6562, 0.7081, 0.6562, 1.0, 0.625, 1.0, 0.6562, 0.7081, 0.6875, 0.7081, 0.6875, 1.0, 0.6562, 1.0, 0.2188, 0.7081, 0.25, 0.7081, 0.25, 1.0, 0.2188, 1.0, 0.7812, 0.7081, 0.8125, 0.7081, 0.8125, 1.0, 0.7812, 1.0, 0.75, 0.7081, 0.7812, 0.7081, 0.7812, 1.0, 0.75, 1.0, 0.8438, 0.7081, 0.875, 0.7081, 0.875, 1.0, 0.8438, 1.0, 0.0, 0.7081, 0.03125, 0.7081, 0.03125, 1.0, 0.0, 1.0, 0.4688, 0.7081, 0.5, 0.7081, 0.5, 1.0, 0.4688, 1.0, 0.1562, 0.7081, 0.1875, 0.7081, 0.1875, 1.0, 0.1562, 1.0, 0.5, 0.7081, 0.5312, 0.7081, 0.5312, 1.0, 0.5, 1.0, 0.03125, 0.7081, 0.0625, 0.7081, 0.0625, 1.0, 0.03125, 1.0, 0.875, 0.7081, 0.8771, 0.7081, 0.9062, 0.7081, 0.9062, 1.0, 0.875, 1.0, 0.4062, 0.7081, 0.4375, 0.7081, 0.4375, 1.0, 0.4062, 1.0, 0.9062, 0.7081, 0.9375, 0.7081, 0.9375, 1.0, 0.9062, 1.0, 0.5938, 0.7081, 0.625, 0.7081, 0.625, 1.0, 0.5938, 1.0, 0.09375, 0.7081, 0.125, 0.7081, 0.125, 1.0, 0.09375, 1.0, 0.1875, 0.7081, 0.2188, 0.7081, 0.2188, 1.0, 0.1875, 1.0, 0.5625, 0.7081, 0.5938, 0.7081, 0.5938, 1.0, 0.5625, 1.0, 0.375, 0.7081, 0.3765, 0.7081, 0.4062, 0.7081, 0.4062, 1.0, 0.375, 1.0, 0.3125, 0.7081, 0.3438, 0.7081, 0.3438, 1.0, 0.3125, 1.0, 0.9688, 0.7081, 1.0, 0.7081, 1.0, 1.0, 0.9688, 1.0, 0.8125, 0.7081, 0.8438, 0.7081, 0.8438, 1.0, 0.8125, 1.0, 0.25, 0.7081, 0.2812, 0.7081, 0.2812, 1.0, 0.25, 1.0, 0.6875, 0.7081, 0.7188, 0.7081, 0.7188, 1.0, 0.6875, 1.0, 0.4375, 0.7081, 0.4688, 0.7081, 0.4688, 1.0, 0.4375, 1.0, 0.0625, 0.7081, 0.09375, 0.7081, 0.09375, 1.0, 0.0625, 1.0, 0.9375, 0.7081, 0.9688, 0.7081, 0.9688, 1.0, 0.9375, 1.0, 0.5312, 0.7081, 0.5625, 0.7081, 0.5625, 1.0, 0.5312, 1.0, 0.2812, 0.7081, 0.3125, 0.7081, 0.3125, 1.0, 0.2812, 1.0, 0.125, 0.7081, 0.1562, 0.7081, 0.1562, 1.0, 0.125, 1.0, 0.3438, 0.7081, 0.375, 0.7081, 0.375, 1.0, 0.3438, 1.0, 0.7188, 0.7081, 0.75, 0.7081, 0.75, 1.0, 0.7188, 1.0, 0.625, 0.7081, 0.6562, 0.7081, 0.6562, 1.0, 0.625, 1.0, 0.6562, 0.7081, 0.6875, 0.7081, 0.6875, 1.0, 0.6562, 1.0, 0.2188, 0.7081, 0.25, 0.7081, 0.25, 1.0, 0.2188, 1.0, 0.7812, 0.7081, 0.8125, 0.7081, 0.8125, 1.0, 0.7812, 1.0, 0.75, 0.7081, 0.7812, 0.7081, 0.7812, 1.0, 0.75, 1.0, 0.8438, 0.7081, 0.875, 0.7081, 0.875, 1.0, 0.8438, 1.0, 0.0, 0.7081, 0.03125, 0.7081, 0.03125, 1.0, 0.0, 1.0, 0.4688, 0.7081, 0.5, 0.7081, 0.5, 1.0, 0.4688, 1.0, 0.1562, 0.7081, 0.1875, 0.7081, 0.1875, 1.0, 0.1562, 1.0, 0.875, 0.5, 0.872, 0.5087, 0.8719, 0.5077, 0.8716, 0.5068, 0.8712, 0.5059, 0.8706, 0.5051, 0.8699, 0.5045, 0.8691, 0.504, 0.8682, 0.5037, 0.8673, 0.5036, 0.8664, 0.5037, 0.8655, 0.504, 0.8647, 0.5045, 0.864, 0.5051, 0.8634, 0.5059, 0.863, 0.5068, 0.8627, 0.5077, 0.8626, 0.5087, 0.6623, 0.5192, 0.6368, 0.506, 0.6367, 0.506, 0.6361, 0.5052, 0.6354, 0.5046, 0.6346, 0.5041, 0.6337, 0.5038, 0.6328, 0.5037, 0.6323, 0.5038, 0.625, 0.5, 0.5, 0.7081, 0.5312, 0.7081, 0.5312, 1.0, 0.5, 1.0, 0.03125, 0.7081, 0.0625, 0.7081, 0.0625, 1.0, 0.03125, 1.0, 0.875, 0.7081, 0.9062, 0.7081, 0.9062, 1.0, 0.875, 1.0, 0.4062, 0.7081, 0.4375, 0.7081, 0.4375, 1.0, 0.4062, 1.0, 0.9062, 0.7081, 0.9375, 0.7081, 0.9375, 1.0, 0.9062, 1.0, 0.5938, 0.7081, 0.625, 0.7081, 0.625, 1.0, 0.5938, 1.0, 0.09375, 0.7081, 0.125, 0.7081, 0.125, 1.0, 0.09375, 1.0, 0.1875, 0.7081, 0.2188, 0.7081, 0.2188, 1.0, 0.1875, 1.0, 0.5625, 0.7081, 0.5938, 0.7081, 0.5938, 1.0, 0.5625, 1.0, 0.375, 0.7081, 0.4062, 0.7081, 0.4062, 1.0, 0.375, 1.0, 0.3125, 0.7081, 0.3438, 0.7081, 0.3438, 1.0, 0.3125, 1.0, 0.9688, 0.7081, 1.0, 0.7081, 1.0, 1.0, 0.9688, 1.0, 0.8125, 0.7081, 0.8438, 0.7081, 0.8438, 1.0, 0.8125, 1.0, 0.25, 0.7081, 0.2812, 0.7081, 0.2812, 1.0, 0.25, 1.0, 0.6875, 0.7081, 0.7188, 0.7081, 0.7188, 1.0, 0.6875, 1.0, 0.4375, 0.7081, 0.4688, 0.7081, 0.4688, 1.0, 0.4375, 1.0, 0.0625, 0.7081, 0.09375, 0.7081, 0.09375, 1.0, 0.0625, 1.0, 0.9375, 0.7081, 0.9688, 0.7081, 0.9688, 1.0, 0.9375, 1.0, 0.5312, 0.7081, 0.5625, 0.7081, 0.5625, 1.0, 0.5312, 1.0, 0.2812, 0.7081, 0.3125, 0.7081, 0.3125, 1.0, 0.2812, 1.0, 0.125, 0.7081, 0.1562, 0.7081, 0.1562, 1.0, 0.125, 1.0, 0.3438, 0.7081, 0.375, 0.7081, 0.375, 1.0, 0.3438, 1.0, 0.7188, 0.7081, 0.75, 0.7081, 0.75, 1.0, 0.7188, 1.0, 0.625, 0.7081, 0.6562, 0.7081, 0.6562, 1.0, 0.625, 1.0, 0.6562, 0.7081, 0.6875, 0.7081, 0.6875, 1.0, 0.6562, 1.0, 0.2188, 0.7081, 0.25, 0.7081, 0.25, 1.0, 0.2188, 1.0, 0.7812, 0.7081, 0.8053, 0.7081, 0.8125, 0.7081, 0.8125, 1.0, 0.7812, 1.0, 0.75, 0.7081, 0.7812, 0.7081, 0.7812, 1.0, 0.75, 1.0, 0.8438, 0.7081, 0.875, 0.7081, 0.875, 1.0, 0.8438, 1.0, 0.0, 0.7081, 0.03125, 0.7081, 0.03125, 1.0, 0.0, 1.0, 0.4688, 0.7081, 0.5, 0.7081, 0.5, 1.0, 0.4688, 1.0, 0.1562, 0.7081, 0.1583, 0.7081, 0.1875, 0.7081, 0.1875, 1.0, 0.1562, 1.0, 0.6323, 0.5038, 0.6319, 0.5038, 0.631, 0.5041, 0.6302, 0.5046, 0.6295, 0.5052, 0.6289, 0.506, 0.6285, 0.5069, 0.6284, 0.5071, 0.625, 0.5, 0.5, 0.7081, 0.5312, 0.7081, 0.5312, 1.0, 0.5, 1.0, 0.03125, 0.7081, 0.0625, 0.7081, 0.0625, 1.0, 0.03125, 1.0, 0.875, 0.7081, 0.9062, 0.7081, 0.9062, 1.0, 0.875, 1.0, 0.4062, 0.7081, 0.4375, 0.7081, 0.4375, 1.0, 0.4062, 1.0, 0.9062, 0.7081, 0.9375, 0.7081, 0.9375, 1.0, 0.9062, 1.0, 0.5938, 0.7081, 0.625, 0.7081, 0.625, 1.0, 0.5938, 1.0, 0.09375, 0.7081, 0.125, 0.7081, 0.125, 1.0, 0.09375, 1.0, 0.1875, 0.7081, 0.2188, 0.7081, 0.2188, 1.0, 0.1875, 1.0, 0.5625, 0.7081, 0.5938, 0.7081, 0.5938, 1.0, 0.5625, 1.0, 0.375, 0.7081, 0.4062, 0.7081, 0.4062, 1.0, 0.375, 1.0, 0.3125, 0.7081, 0.3438, 0.7081, 0.3438, 1.0, 0.3125, 1.0, 0.9688, 0.7081, 0.9823, 0.7081, 1.0, 0.7081, 1.0, 1.0, 0.9688, 1.0, 0.8125, 0.7081, 0.8438, 0.7081, 0.8438, 1.0, 0.8125, 1.0, 0.25, 0.7081, 0.2812, 0.7081, 0.2812, 1.0, 0.25, 1.0, 0.6875, 0.7081, 0.7188, 0.7081, 0.7188, 1.0, 0.6875, 1.0, 0.4375, 0.7081, 0.4688, 0.7081, 0.4688, 1.0, 0.4375, 1.0, 0.0625, 0.7081, 0.09375, 0.7081, 0.09375, 1.0, 0.0625, 1.0, 0.9375, 0.7081, 0.9688, 0.7081, 0.9688, 1.0, 0.9375, 1.0, 0.5312, 0.7081, 0.5397, 0.7081, 0.5625, 0.7081, 0.5625, 1.0, 0.5312, 1.0, 0.2812, 0.7081, 0.3125, 0.7081, 0.3125, 1.0, 0.2812, 1.0, 0.125, 0.7081, 0.1562, 0.7081, 0.1562, 1.0, 0.125, 1.0, 0.3438, 0.7081, 0.375, 0.7081, 0.375, 1.0, 0.3438, 1.0, 0.7188, 0.7081, 0.75, 0.7081, 0.75, 1.0, 0.7188, 1.0, 0.625, 0.7081, 0.6562, 0.7081, 0.6562, 1.0, 0.625, 1.0, 0.6562, 0.7081, 0.6875, 0.7081, 0.6875, 1.0, 0.6562, 1.0, 0.2188, 0.7081, 0.25, 0.7081, 0.25, 1.0, 0.2188, 1.0, 0.7812, 0.7081, 0.8125, 0.7081, 0.8125, 1.0, 0.7812, 1.0, 0.75, 0.7081, 0.7812, 0.7081, 0.7812, 1.0, 0.75, 1.0, 0.8438, 0.7081, 0.875, 0.7081, 0.875, 1.0, 0.8438, 1.0, 0.0, 0.7081, 0.03125, 0.7081, 0.03125, 1.0, 0.0, 1.0, 0.4688, 0.7081, 0.5, 0.7081, 0.5, 1.0, 0.4688, 1.0, 0.1562, 0.7081, 0.1875, 0.7081, 0.1875, 1.0, 0.1562, 1.0, 0.5, 0.7081, 0.5312, 0.7081, 0.5312, 1.0, 0.5, 1.0, 0.03125, 0.7081, 0.0625, 0.7081, 0.0625, 1.0, 0.03125, 1.0, 0.875, 0.7081, 0.9062, 0.7081, 0.9062, 1.0, 0.875, 1.0, 0.4062, 0.7081, 0.4375, 0.7081, 0.4375, 1.0, 0.4062, 1.0, 0.9062, 0.7081, 0.9375, 0.7081, 0.9375, 1.0, 0.9062, 1.0, 0.5938, 0.7081, 0.613, 0.7081, 0.625, 0.7081, 0.625, 1.0, 0.5938, 1.0, 0.09375, 0.7081, 0.125, 0.7081, 0.125, 1.0, 0.09375, 1.0, 0.1875, 0.7081, 0.2188, 0.7081, 0.2188, 1.0, 0.1875, 1.0, 0.5625, 0.7081, 0.5938, 0.7081, 0.5938, 1.0, 0.5625, 1.0, 0.375, 0.7081, 0.4062, 0.7081, 0.4062, 1.0, 0.375, 1.0, 0.3125, 0.7081, 0.3438, 0.7081, 0.3438, 1.0, 0.3125, 1.0, 0.9688, 0.7081, 1.0, 0.7081, 1.0, 1.0, 0.9688, 1.0, 0.8125, 0.7081, 0.8438, 0.7081, 0.8438, 1.0, 0.8125, 1.0, 0.25, 0.7081, 0.2812, 0.7081, 0.2812, 1.0, 0.25, 1.0, 0.6875, 0.7081, 0.7188, 0.7081, 0.7188, 1.0, 0.6875, 1.0, 0.4375, 0.7081, 0.4688, 0.7081, 0.4688, 1.0, 0.4375, 1.0, 0.0625, 0.7081, 0.09375, 0.7081, 0.09375, 1.0, 0.0625, 1.0, 0.9375, 0.7081, 0.9688, 0.7081, 0.9688, 1.0, 0.9375, 1.0, 0.5312, 0.7081, 0.5625, 0.7081, 0.5625, 1.0, 0.5312, 1.0, 0.2812, 0.7081, 0.3125, 0.7081, 0.3125, 1.0, 0.2812, 1.0, 0.125, 0.7081, 0.1513, 0.7081, 0.1562, 0.7081, 0.1562, 1.0, 0.125, 1.0, 0.3438, 0.7081, 0.375, 0.7081, 0.375, 1.0, 0.3438, 1.0])
me_cube_001.use_remesh_preserve_volume = False
me_cube_001.use_remesh_preserve_attributes = False
me_cube_001.use_mirror_vertex_groups = False
me_cube_001.update()

# ---- objects
ob_negative = bpy.data.objects.new('Negative', me_cube_001)

# ---- transforms, parenting, visibility, modifiers, constraints
ob_negative.location = (0.0, 0.0, 0.0)
ob_negative.scale = (1.0, 0.9137, 0.0375)
ob_negative.lineart.crease_threshold = 0.0

# ---- collection membership
col_collection.objects.link(ob_negative)

# ---- scene / render settings (as saved in the file)
scene.frame_start = 1; scene.frame_end = 250; scene.frame_set(0)
scene.render.engine = 'BLENDER_EEVEE_NEXT'
scene.cycles.use_denoising = False
scene.cycles.samples = 128
scene.cycles.sampling_pattern = 'TABULATED_SOBOL'
scene.cycles.use_adaptive_sampling = False
scene.cycles.use_light_tree = False
scene.view_settings.view_transform = 'Filmic'
scene.unit_settings.scale_length = 0.001
bpy.context.view_layer.update()

# ---- added for rendering (the .blend has no active camera and no usable light): camera, sun
cam_auto = bpy.data.cameras.new('AutoCamera')
cam_auto.lens = 50.0
cam_auto.sensor_width = 36.0
cam_auto.clip_end = 1762.13
ob_auto_camera = bpy.data.objects.new('AutoCamera', cam_auto)
scene.collection.objects.link(ob_auto_camera)
ob_auto_camera.location = (100.407, -120.488, 81.7104)
ob_auto_camera.rotation_euler = (1.09748, -7.21219e-08, 0.694738)
scene.camera = ob_auto_camera
light_auto_sun = bpy.data.lights.new('AutoSun', 'SUN')
light_auto_sun.energy = 3.0
light_auto_sun.angle = 0.0523599
ob_auto_sun = bpy.data.objects.new('AutoSun', light_auto_sun)
scene.collection.objects.link(ob_auto_sun)
ob_auto_sun.rotation_euler = (0.872665, 0.174533, 0.523599)
bpy.context.view_layer.update()
